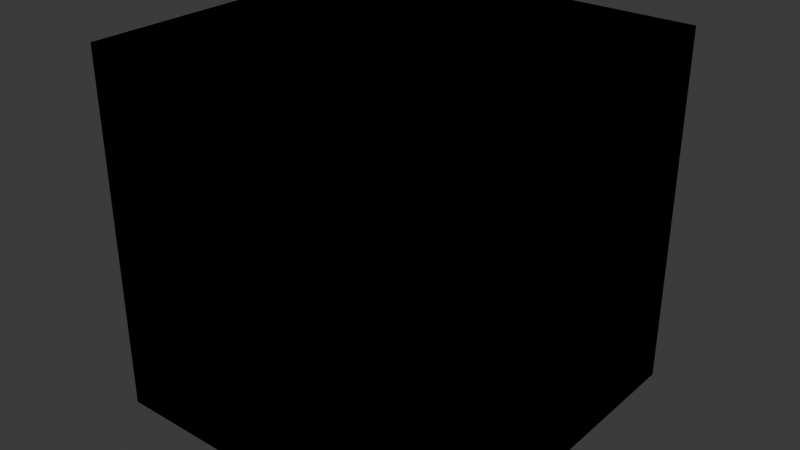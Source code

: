 # Source: Cube.blend  (saved by Blender 4.3.32; exported with 4.5.12 LTS)
import bpy
from mathutils import Matrix  # noqa: F401  (used for matrix-valued properties, if any)

bpy.ops.wm.read_factory_settings(use_empty=True)
scene = bpy.context.scene
scene.name = 'Scene'

# ---- collections
col_collection = bpy.data.collections.new('Collection'); scene.collection.children.link(col_collection)

# ---- world
world_world = bpy.data.worlds.new('World'); scene.world = world_world
world_world.use_nodes = True; world_world.node_tree.nodes.clear()
_N = world_world.node_tree.nodes; _L = world_world.node_tree.links
n0 = _N.new('ShaderNodeOutputWorld'); n0.name = 'World Output'; n0.location = (300, 300)
n1 = _N.new('ShaderNodeBackground'); n1.name = 'Background'; n1.location = (10, 300)
n1.inputs[0].default_value = (0.05088, 0.05088, 0.05088, 1.0)
_L.new(n1.outputs[0], n0.inputs[0])
n0.is_active_output = True
world_world.color = (0.05088, 0.05088, 0.05088)
world_world.sun_shadow_jitter_overblur = 0.0

# ---- meshes
me_cube_001 = bpy.data.meshes.new('Cube.001')
me_cube_001.from_pydata([(-1.0, -1.0, -1.0), (-1.0, -1.0, 1.0), (-1.0, 1.0, -1.0), (-1.0, 1.0, 1.0), (1.0, -1.0, -1.0), (1.0, -1.0, 1.0), (1.0, 1.0, -1.0), (1.0, 1.0, 1.0)], [], [(0, 1, 3, 2), (2, 3, 7, 6), (6, 7, 5, 4), (4, 5, 1, 0), (2, 6, 4, 0), (7, 3, 1, 5)])
_uv = me_cube_001.uv_layers.new(name='UVMap')
_uv.uv.foreach_set('vector', [0.375, 0.0, 0.625, 0.0, 0.625, 0.25, 0.375, 0.25, 0.375, 0.25, 0.625, 0.25, 0.625, 0.5, 0.375, 0.5, 0.375, 0.5, 0.625, 0.5, 0.625, 0.75, 0.375, 0.75, 0.375, 0.75, 0.625, 0.75, 0.625, 1.0, 0.375, 1.0, 0.125, 0.5, 0.375, 0.5, 0.375, 0.75, 0.125, 0.75, 0.625, 0.5, 0.875, 0.5, 0.875, 0.75, 0.625, 0.75])
me_cube_001.update()
me_cube_002 = bpy.data.meshes.new('Cube.002')
me_cube_002.from_pydata([(-1.0, -1.0, -1.0), (-1.0, -1.0, 1.0), (-1.0, 1.0, -1.0), (-1.0, 1.0, 1.0), (1.0, -1.0, -1.0), (1.0, -1.0, 1.0), (1.0, 1.0, -1.0), (1.0, 1.0, 1.0), (-1.0, 0.875, -1.0), (-1.0, -0.875, -1.0), (-1.0, -1.0, -0.875), (-1.0, -1.0, 0.875), (-1.0, -0.875, 1.0), (-1.0, 0.875, 1.0), (-1.0, 1.0, 0.875), (-1.0, 1.0, -0.875), (0.875, 1.0, -1.0), (-0.875, 1.0, -1.0), (-0.875, 1.0, 1.0), (0.875, 1.0, 1.0), (1.0, 1.0, 0.875), (1.0, 1.0, -0.875), (1.0, -0.875, -1.0), (1.0, 0.875, -1.0), (1.0, 0.875, 1.0), (1.0, -0.875, 1.0), (1.0, -1.0, 0.875), (1.0, -1.0, -0.875), (-0.875, -1.0, -1.0), (0.875, -1.0, -1.0), (0.875, -1.0, 1.0), (-0.875, -1.0, 1.0), (-1.0, -0.875, -0.875), (-1.0, -0.875, 0.875), (-1.0, 0.875, -0.875), (-1.0, 0.875, 0.875), (-0.875, 1.0, -0.875), (-0.875, 1.0, 0.875), (0.875, 1.0, -0.875), (0.875, 1.0, 0.875), (1.0, 0.875, -0.875), (1.0, 0.875, 0.875), (1.0, -0.875, -0.875), (1.0, -0.875, 0.875), (0.875, -1.0, -0.875), (0.875, -1.0, 0.875), (-0.875, -1.0, -0.875), (-0.875, -1.0, 0.875), (-0.875, 0.875, -1.0), (0.875, 0.875, -1.0), (-0.875, -0.875, -1.0), (0.875, -0.875, -1.0), (0.875, 0.875, 1.0), (-0.875, 0.875, 1.0), (0.875, -0.875, 1.0), (-0.875, -0.875, 1.0)], [], [(34, 32, 33, 35), (10, 32, 9, 0), (10, 11, 33, 32), (11, 1, 12, 33), (12, 13, 35, 33), (13, 3, 14, 35), (34, 35, 14, 15), (8, 34, 15, 2), (32, 34, 8, 9), (38, 36, 37, 39), (15, 36, 17, 2), (14, 37, 36, 15), (14, 3, 18, 37), (18, 19, 39, 37), (19, 7, 20, 39), (38, 39, 20, 21), (16, 38, 21, 6), (36, 38, 16, 17), (42, 40, 41, 43), (21, 40, 23, 6), (20, 41, 40, 21), (20, 7, 24, 41), (24, 25, 43, 41), (25, 5, 26, 43), (42, 43, 26, 27), (22, 42, 27, 4), (40, 42, 22, 23), (46, 44, 45, 47), (27, 44, 29, 4), (26, 45, 44, 27), (26, 5, 30, 45), (30, 31, 47, 45), (31, 1, 11, 47), (46, 47, 11, 10), (28, 46, 10, 0), (44, 46, 28, 29), (49, 51, 50, 48), (17, 48, 8, 2), (16, 49, 48, 17), (16, 6, 23, 49), (22, 51, 49, 23), (22, 4, 29, 51), (50, 51, 29, 28), (9, 50, 28, 0), (48, 50, 9, 8), (53, 55, 54, 52), (19, 52, 24, 7), (18, 53, 52, 19), (18, 3, 13, 53), (12, 55, 53, 13), (12, 1, 31, 55), (54, 55, 31, 30), (25, 54, 30, 5), (52, 54, 25, 24)])
me_cube_002.polygons.foreach_set('use_smooth', [True] * 54)
_k = {(2, 8): 1.0, (8, 9): 1.0, (0, 9): 1.0, (0, 10): 1.0, (10, 11): 1.0, (1, 11): 1.0, (1, 12): 1.0, (12, 13): 1.0, (3, 13): 1.0, (3, 14): 1.0, (14, 15): 1.0, (2, 15): 1.0, (6, 16): 1.0, (16, 17): 1.0, (2, 17): 1.0, (3, 18): 1.0, (18, 19): 1.0, (7, 19): 1.0, (7, 20): 1.0, (20, 21): 1.0, (6, 21): 1.0, (4, 22): 1.0, (22, 23): 1.0, (6, 23): 1.0, (7, 24): 1.0, (24, 25): 1.0, (5, 25): 1.0, (5, 26): 1.0, (26, 27): 1.0, (4, 27): 1.0, (0, 28): 1.0, (28, 29): 1.0, (4, 29): 1.0, (5, 30): 1.0, (30, 31): 1.0, (1, 31): 1.0}
me_cube_002.attributes.new('crease_edge', 'FLOAT', 'EDGE').data.foreach_set('value', [_k.get((min(e.vertices), max(e.vertices)), 0.0) for e in me_cube_002.edges])
_uv = me_cube_002.uv_layers.new(name='UVMap')
_uv.uv.foreach_set('vector', [0.3906, 0.2344, 0.3906, 0.01563, 0.6094, 0.01563, 0.6094, 0.2344, 0.3906, 0.0, 0.3906, 0.01563, 0.375, 0.01563, 0.375, 0.0, 0.3906, 0.0, 0.6094, 0.0, 0.6094, 0.01563, 0.3906, 0.01563, 0.6094, 0.0, 0.625, 0.0, 0.625, 0.01563, 0.6094, 0.01563, 0.625, 0.01563, 0.625, 0.2344, 0.6094, 0.2344, 0.6094, 0.01563, 0.625, 0.2344, 0.625, 0.25, 0.6094, 0.25, 0.6094, 0.2344, 0.3906, 0.2344, 0.6094, 0.2344, 0.6094, 0.25, 0.3906, 0.25, 0.375, 0.2344, 0.3906, 0.2344, 0.3906, 0.25, 0.375, 0.25, 0.3906, 0.01563, 0.3906, 0.2344, 0.375, 0.2344, 0.375, 0.01563, 0.3906, 0.4844, 0.3906, 0.2656, 0.6094, 0.2656, 0.6094, 0.4844, 0.3906, 0.25, 0.3906, 0.2656, 0.375, 0.2656, 0.375, 0.25, 0.6094, 0.25, 0.6094, 0.2656, 0.3906, 0.2656, 0.3906, 0.25, 0.6094, 0.25, 0.625, 0.25, 0.625, 0.2656, 0.6094, 0.2656, 0.625, 0.2656, 0.625, 0.4844, 0.6094, 0.4844, 0.6094, 0.2656, 0.625, 0.4844, 0.625, 0.5, 0.6094, 0.5, 0.6094, 0.4844, 0.3906, 0.4844, 0.6094, 0.4844, 0.6094, 0.5, 0.3906, 0.5, 0.375, 0.4844, 0.3906, 0.4844, 0.3906, 0.5, 0.375, 0.5, 0.3906, 0.2656, 0.3906, 0.4844, 0.375, 0.4844, 0.375, 0.2656, 0.3906, 0.7344, 0.3906, 0.5156, 0.6094, 0.5156, 0.6094, 0.7344, 0.3906, 0.5, 0.3906, 0.5156, 0.375, 0.5156, 0.375, 0.5, 0.6094, 0.5, 0.6094, 0.5156, 0.3906, 0.5156, 0.3906, 0.5, 0.6094, 0.5, 0.625, 0.5, 0.625, 0.5156, 0.6094, 0.5156, 0.625, 0.5156, 0.625, 0.7344, 0.6094, 0.7344, 0.6094, 0.5156, 0.625, 0.7344, 0.625, 0.75, 0.6094, 0.75, 0.6094, 0.7344, 0.3906, 0.7344, 0.6094, 0.7344, 0.6094, 0.75, 0.3906, 0.75, 0.375, 0.7344, 0.3906, 0.7344, 0.3906, 0.75, 0.375, 0.75, 0.3906, 0.5156, 0.3906, 0.7344, 0.375, 0.7344, 0.375, 0.5156, 0.3906, 0.9844, 0.3906, 0.7656, 0.6094, 0.7656, 0.6094, 0.9844, 0.3906, 0.75, 0.3906, 0.7656, 0.375, 0.7656, 0.375, 0.75, 0.6094, 0.75, 0.6094, 0.7656, 0.3906, 0.7656, 0.3906, 0.75, 0.6094, 0.75, 0.625, 0.75, 0.625, 0.7656, 0.6094, 0.7656, 0.625, 0.7656, 0.625, 0.9844, 0.6094, 0.9844, 0.6094, 0.7656, 0.625, 0.9844, 0.625, 1.0, 0.6094, 1.0, 0.6094, 0.9844, 0.3906, 0.9844, 0.6094, 0.9844, 0.6094, 1.0, 0.3906, 1.0, 0.375, 0.9844, 0.3906, 0.9844, 0.3906, 1.0, 0.375, 1.0, 0.3906, 0.7656, 0.3906, 0.9844, 0.375, 0.9844, 0.375, 0.7656, 0.3594, 0.5156, 0.3594, 0.7344, 0.1406, 0.7344, 0.1406, 0.5156, 0.1406, 0.5, 0.1406, 0.5156, 0.125, 0.5156, 0.125, 0.5, 0.3594, 0.5, 0.3594, 0.5156, 0.1406, 0.5156, 0.1406, 0.5, 0.3594, 0.5, 0.375, 0.5, 0.375, 0.5156, 0.3594, 0.5156, 0.375, 0.7344, 0.3594, 0.7344, 0.3594, 0.5156, 0.375, 0.5156, 0.375, 0.7344, 0.375, 0.75, 0.3594, 0.75, 0.3594, 0.7344, 0.1406, 0.7344, 0.3594, 0.7344, 0.3594, 0.75, 0.1406, 0.75, 0.125, 0.7344, 0.1406, 0.7344, 0.1406, 0.75, 0.125, 0.75, 0.1406, 0.5156, 0.1406, 0.7344, 0.125, 0.7344, 0.125, 0.5156, 0.8594, 0.5156, 0.8594, 0.7344, 0.6406, 0.7344, 0.6406, 0.5156, 0.6406, 0.5, 0.6406, 0.5156, 0.625, 0.5156, 0.625, 0.5, 0.8594, 0.5, 0.8594, 0.5156, 0.6406, 0.5156, 0.6406, 0.5, 0.8594, 0.5, 0.875, 0.5, 0.875, 0.5156, 0.8594, 0.5156, 0.875, 0.7344, 0.8594, 0.7344, 0.8594, 0.5156, 0.875, 0.5156, 0.875, 0.7344, 0.875, 0.75, 0.8594, 0.75, 0.8594, 0.7344, 0.6406, 0.7344, 0.8594, 0.7344, 0.8594, 0.75, 0.6406, 0.75, 0.625, 0.7344, 0.6406, 0.7344, 0.6406, 0.75, 0.625, 0.75, 0.6406, 0.5156, 0.6406, 0.7344, 0.625, 0.7344, 0.625, 0.5156])
_ca = me_cube_002.color_attributes.new('Color', 'FLOAT_COLOR', 'POINT')
_ca.data.foreach_set('color', [0.0, 0.0, 0.0, 1.0, 0.0, 0.0, 0.0, 1.0, 0.0, 0.0, 0.0, 1.0, 0.0, 0.0, 0.0, 1.0, 0.0, 0.0, 0.0, 1.0, 0.0, 0.0, 0.0, 1.0, 0.0, 0.0, 0.0, 1.0, 0.0, 0.0, 0.0, 1.0, 1.0, 1.0, 1.0, 1.0, 1.0, 1.0, 1.0, 1.0, 1.0, 1.0, 1.0, 1.0, 1.0, 1.0, 1.0, 1.0, 1.0, 1.0, 1.0, 1.0, 1.0, 1.0, 1.0, 1.0, 1.0, 1.0, 1.0, 1.0, 1.0, 1.0, 1.0, 1.0, 1.0, 1.0, 1.0, 1.0, 1.0, 1.0, 1.0, 1.0, 1.0, 1.0, 1.0, 1.0, 1.0, 1.0, 1.0, 1.0, 1.0, 1.0, 1.0, 1.0, 1.0, 1.0, 1.0, 1.0, 1.0, 1.0, 1.0, 1.0, 1.0, 1.0, 1.0, 1.0, 1.0, 1.0, 1.0, 1.0, 1.0, 1.0, 1.0, 1.0, 1.0, 1.0, 1.0, 1.0, 1.0, 1.0, 1.0, 1.0, 1.0, 1.0, 1.0, 1.0, 1.0, 1.0, 1.0, 1.0, 1.0, 1.0, 1.0, 1.0, 1.0, 1.0, 1.0, 1.0, 1.0, 1.0, 1.0, 1.0, 1.0, 1.0, 1.0, 1.0, 1.0, 1.0, 1.0, 1.0, 1.0, 1.0, 1.0, 1.0, 1.0, 1.0, 1.0, 1.0, 1.0, 1.0, 1.0, 1.0, 1.0, 1.0, 1.0, 1.0, 1.0, 1.0, 1.0, 1.0, 1.0, 1.0, 1.0, 1.0, 1.0, 1.0, 1.0, 1.0, 1.0, 1.0, 1.0, 1.0, 1.0, 1.0, 1.0, 1.0, 1.0, 1.0, 1.0, 1.0, 1.0, 1.0, 1.0, 1.0, 1.0, 1.0, 1.0, 1.0, 1.0, 1.0, 1.0, 1.0, 1.0, 1.0, 1.0, 1.0, 1.0, 1.0, 1.0, 1.0, 1.0, 1.0, 1.0, 1.0, 1.0, 1.0, 1.0, 1.0, 1.0, 1.0, 1.0, 1.0, 1.0, 1.0, 1.0, 1.0, 1.0, 1.0, 1.0, 1.0, 1.0, 1.0, 1.0, 1.0])
me_cube_002.update()

# ---- objects
ob_cube = bpy.data.objects.new('Cube', me_cube_001)
ob_cube_xoutline_v1 = bpy.data.objects.new('Cube_XOutline_V1', me_cube_002)

# ---- transforms, parenting, visibility, modifiers, constraints
ob_cube.location = (0.0, 0.0, 0.5)
ob_cube.scale = (0.5, 0.5, 0.5)
ob_cube_xoutline_v1.location = (0.0, 0.0, 0.5)
ob_cube_xoutline_v1.scale = (0.5, 0.5, 0.5)

# ---- collection membership
col_collection.objects.link(ob_cube)
col_collection.objects.link(ob_cube_xoutline_v1)

# ---- scene / render settings (as saved in the file)
scene.frame_start = 1; scene.frame_end = 250; scene.frame_set(1)
scene.render.engine = 'CYCLES'
scene.render.fps = 30
scene.cycles.samples = 128
scene.cycles.use_guiding = True
scene.eevee.use_shadow_jitter_viewport = True
scene.eevee.use_raytracing = True
bpy.context.view_layer.update()

# ---- added for rendering (the .blend has no active camera and no usable light): camera, sun
cam_auto = bpy.data.cameras.new('AutoCamera')
cam_auto.lens = 50.0
cam_auto.sensor_width = 36.0
cam_auto.clip_end = 1000.0
ob_auto_camera = bpy.data.objects.new('AutoCamera', cam_auto)
scene.collection.objects.link(ob_auto_camera)
ob_auto_camera.location = (1.60254, -1.92304, 1.78203)
ob_auto_camera.rotation_euler = (1.09748, -7.21219e-08, 0.694738)
scene.camera = ob_auto_camera
light_auto_sun = bpy.data.lights.new('AutoSun', 'SUN')
light_auto_sun.energy = 3.0
light_auto_sun.angle = 0.0523599
ob_auto_sun = bpy.data.objects.new('AutoSun', light_auto_sun)
scene.collection.objects.link(ob_auto_sun)
ob_auto_sun.rotation_euler = (0.872665, 0.174533, 0.523599)
bpy.context.view_layer.update()
